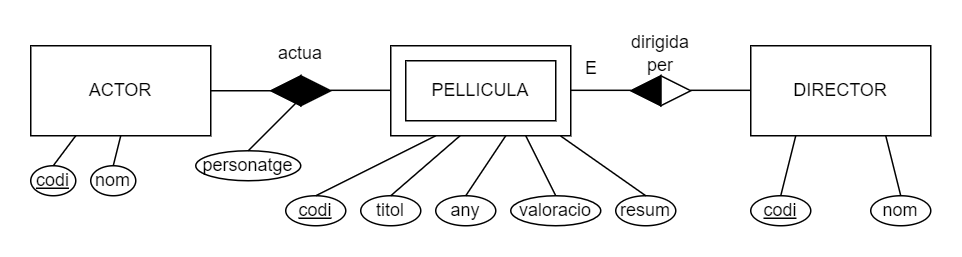

The diagram above was exported from draw.io. Its source (the exported page's mxGraphModel, read from the mxfile embedded in the PNG):
<mxGraphModel dx="1209" dy="737" grid="1" gridSize="10" guides="1" tooltips="1" connect="1" arrows="1" fold="1" page="1" pageScale="1" pageWidth="827" pageHeight="1169" math="0" shadow="0">
  <root>
    <mxCell id="0" />
    <mxCell id="1" parent="0" />
    <mxCell id="wsWePGMioAoodA4TGccg-1" value="" style="rounded=0;whiteSpace=wrap;html=1;" parent="1" vertex="1">
      <mxGeometry x="280" y="40" width="120" height="60" as="geometry" />
    </mxCell>
    <mxCell id="wsWePGMioAoodA4TGccg-2" value="ACTOR" style="rounded=0;whiteSpace=wrap;html=1;" parent="1" vertex="1">
      <mxGeometry x="40" y="40" width="120" height="60" as="geometry" />
    </mxCell>
    <mxCell id="wsWePGMioAoodA4TGccg-3" value="DIRECTOR" style="rounded=0;whiteSpace=wrap;html=1;" parent="1" vertex="1">
      <mxGeometry x="520" y="40" width="120" height="60" as="geometry" />
    </mxCell>
    <mxCell id="wsWePGMioAoodA4TGccg-4" value="&lt;u&gt;codi&lt;/u&gt;" style="ellipse;whiteSpace=wrap;html=1;" parent="1" vertex="1">
      <mxGeometry x="210" y="140" width="40" height="20" as="geometry" />
    </mxCell>
    <mxCell id="wsWePGMioAoodA4TGccg-5" value="titol" style="ellipse;whiteSpace=wrap;html=1;" parent="1" vertex="1">
      <mxGeometry x="260" y="140" width="40" height="20" as="geometry" />
    </mxCell>
    <mxCell id="wsWePGMioAoodA4TGccg-7" value="any" style="ellipse;whiteSpace=wrap;html=1;" parent="1" vertex="1">
      <mxGeometry x="310" y="140" width="40" height="20" as="geometry" />
    </mxCell>
    <mxCell id="wsWePGMioAoodA4TGccg-8" value="valoracio" style="ellipse;whiteSpace=wrap;html=1;" parent="1" vertex="1">
      <mxGeometry x="360" y="140" width="60" height="20" as="geometry" />
    </mxCell>
    <mxCell id="wsWePGMioAoodA4TGccg-9" value="" style="endArrow=none;html=1;rounded=0;exitX=0.5;exitY=0;exitDx=0;exitDy=0;entryX=0.384;entryY=1.002;entryDx=0;entryDy=0;entryPerimeter=0;" parent="1" source="wsWePGMioAoodA4TGccg-5" target="wsWePGMioAoodA4TGccg-1" edge="1">
      <mxGeometry width="50" height="50" relative="1" as="geometry">
        <mxPoint x="310" y="140" as="sourcePoint" />
        <mxPoint x="360" y="90" as="targetPoint" />
      </mxGeometry>
    </mxCell>
    <mxCell id="wsWePGMioAoodA4TGccg-10" value="" style="endArrow=none;html=1;rounded=0;entryX=0.25;entryY=1;entryDx=0;entryDy=0;exitX=0.5;exitY=0;exitDx=0;exitDy=0;" parent="1" source="wsWePGMioAoodA4TGccg-4" target="wsWePGMioAoodA4TGccg-1" edge="1">
      <mxGeometry width="50" height="50" relative="1" as="geometry">
        <mxPoint x="310" y="140" as="sourcePoint" />
        <mxPoint x="360" y="90" as="targetPoint" />
      </mxGeometry>
    </mxCell>
    <mxCell id="wsWePGMioAoodA4TGccg-11" value="" style="endArrow=none;html=1;rounded=0;exitX=0.5;exitY=0;exitDx=0;exitDy=0;entryX=0.638;entryY=1.003;entryDx=0;entryDy=0;entryPerimeter=0;" parent="1" source="wsWePGMioAoodA4TGccg-7" target="wsWePGMioAoodA4TGccg-1" edge="1">
      <mxGeometry width="50" height="50" relative="1" as="geometry">
        <mxPoint x="327.74" y="140" as="sourcePoint" />
        <mxPoint x="372.26" y="91.86000000000001" as="targetPoint" />
      </mxGeometry>
    </mxCell>
    <mxCell id="wsWePGMioAoodA4TGccg-12" value="resum" style="ellipse;whiteSpace=wrap;html=1;" parent="1" vertex="1">
      <mxGeometry x="430" y="140" width="40" height="20" as="geometry" />
    </mxCell>
    <mxCell id="wsWePGMioAoodA4TGccg-13" value="" style="endArrow=none;html=1;rounded=0;entryX=0.75;entryY=1;entryDx=0;entryDy=0;exitX=0.5;exitY=0;exitDx=0;exitDy=0;" parent="1" source="wsWePGMioAoodA4TGccg-8" target="wsWePGMioAoodA4TGccg-1" edge="1">
      <mxGeometry width="50" height="50" relative="1" as="geometry">
        <mxPoint x="389" y="250" as="sourcePoint" />
        <mxPoint x="439" y="200" as="targetPoint" />
      </mxGeometry>
    </mxCell>
    <mxCell id="wsWePGMioAoodA4TGccg-14" value="" style="endArrow=none;html=1;rounded=0;entryX=0.944;entryY=1.003;entryDx=0;entryDy=0;exitX=0.5;exitY=0;exitDx=0;exitDy=0;entryPerimeter=0;" parent="1" source="wsWePGMioAoodA4TGccg-12" target="wsWePGMioAoodA4TGccg-1" edge="1">
      <mxGeometry width="50" height="50" relative="1" as="geometry">
        <mxPoint x="440" y="130" as="sourcePoint" />
        <mxPoint x="440" y="90" as="targetPoint" />
      </mxGeometry>
    </mxCell>
    <mxCell id="wsWePGMioAoodA4TGccg-15" value="PELLICULA" style="rounded=0;whiteSpace=wrap;html=1;" parent="1" vertex="1">
      <mxGeometry x="290" y="50" width="100" height="40" as="geometry" />
    </mxCell>
    <mxCell id="wsWePGMioAoodA4TGccg-17" value="" style="triangle;whiteSpace=wrap;html=1;" parent="1" vertex="1">
      <mxGeometry x="460" y="60" width="20" height="20" as="geometry" />
    </mxCell>
    <mxCell id="wsWePGMioAoodA4TGccg-18" value="" style="triangle;whiteSpace=wrap;html=1;rotation=-180;fillColor=#000000;" parent="1" vertex="1">
      <mxGeometry x="440" y="60" width="20" height="20" as="geometry" />
    </mxCell>
    <mxCell id="wsWePGMioAoodA4TGccg-19" value="E" style="text;html=1;align=center;verticalAlign=middle;whiteSpace=wrap;rounded=0;" parent="1" vertex="1">
      <mxGeometry x="409" y="50" width="10" height="10" as="geometry" />
    </mxCell>
    <mxCell id="wsWePGMioAoodA4TGccg-20" value="&lt;u&gt;codi&lt;/u&gt;" style="ellipse;whiteSpace=wrap;html=1;" parent="1" vertex="1">
      <mxGeometry x="40" y="120" width="30" height="20" as="geometry" />
    </mxCell>
    <mxCell id="wsWePGMioAoodA4TGccg-21" value="nom" style="ellipse;whiteSpace=wrap;html=1;" parent="1" vertex="1">
      <mxGeometry x="80" y="120" width="30" height="20" as="geometry" />
    </mxCell>
    <mxCell id="wsWePGMioAoodA4TGccg-22" value="personatge" style="ellipse;whiteSpace=wrap;html=1;" parent="1" vertex="1">
      <mxGeometry x="150" y="110" width="70" height="20" as="geometry" />
    </mxCell>
    <mxCell id="wsWePGMioAoodA4TGccg-23" value="" style="endArrow=none;html=1;rounded=0;entryX=0.25;entryY=1;entryDx=0;entryDy=0;exitX=0.5;exitY=0;exitDx=0;exitDy=0;" parent="1" source="wsWePGMioAoodA4TGccg-20" target="wsWePGMioAoodA4TGccg-2" edge="1">
      <mxGeometry width="50" height="50" relative="1" as="geometry">
        <mxPoint x="50" y="220" as="sourcePoint" />
        <mxPoint x="100" y="170" as="targetPoint" />
      </mxGeometry>
    </mxCell>
    <mxCell id="wsWePGMioAoodA4TGccg-24" value="" style="endArrow=none;html=1;rounded=0;entryX=0.5;entryY=1;entryDx=0;entryDy=0;exitX=0.5;exitY=0;exitDx=0;exitDy=0;" parent="1" source="wsWePGMioAoodA4TGccg-21" target="wsWePGMioAoodA4TGccg-2" edge="1">
      <mxGeometry width="50" height="50" relative="1" as="geometry">
        <mxPoint x="60" y="230" as="sourcePoint" />
        <mxPoint x="110" y="180" as="targetPoint" />
      </mxGeometry>
    </mxCell>
    <mxCell id="wsWePGMioAoodA4TGccg-25" value="" style="endArrow=none;html=1;rounded=0;entryX=0;entryY=0.25;entryDx=0;entryDy=0;exitX=0.5;exitY=0;exitDx=0;exitDy=0;" parent="1" source="wsWePGMioAoodA4TGccg-22" target="wsWePGMioAoodA4TGccg-27" edge="1">
      <mxGeometry width="50" height="50" relative="1" as="geometry">
        <mxPoint x="70" y="240" as="sourcePoint" />
        <mxPoint x="120" y="190" as="targetPoint" />
      </mxGeometry>
    </mxCell>
    <mxCell id="wsWePGMioAoodA4TGccg-26" value="" style="triangle;whiteSpace=wrap;html=1;fillColor=#000000;" parent="1" vertex="1">
      <mxGeometry x="220" y="60" width="20" height="20" as="geometry" />
    </mxCell>
    <mxCell id="wsWePGMioAoodA4TGccg-27" value="" style="triangle;whiteSpace=wrap;html=1;rotation=-180;fillColor=#000000;" parent="1" vertex="1">
      <mxGeometry x="200" y="60" width="20" height="20" as="geometry" />
    </mxCell>
    <mxCell id="wsWePGMioAoodA4TGccg-28" value="&lt;u&gt;codi&lt;/u&gt;" style="ellipse;whiteSpace=wrap;html=1;" parent="1" vertex="1">
      <mxGeometry x="520" y="140" width="40" height="20" as="geometry" />
    </mxCell>
    <mxCell id="wsWePGMioAoodA4TGccg-29" value="nom" style="ellipse;whiteSpace=wrap;html=1;" parent="1" vertex="1">
      <mxGeometry x="600" y="140" width="40" height="20" as="geometry" />
    </mxCell>
    <mxCell id="wsWePGMioAoodA4TGccg-30" value="" style="endArrow=none;html=1;rounded=0;entryX=0.25;entryY=1;entryDx=0;entryDy=0;exitX=0.5;exitY=0;exitDx=0;exitDy=0;" parent="1" source="wsWePGMioAoodA4TGccg-28" target="wsWePGMioAoodA4TGccg-3" edge="1">
      <mxGeometry width="50" height="50" relative="1" as="geometry">
        <mxPoint x="460" y="300" as="sourcePoint" />
        <mxPoint x="510" y="250" as="targetPoint" />
      </mxGeometry>
    </mxCell>
    <mxCell id="wsWePGMioAoodA4TGccg-31" value="" style="endArrow=none;html=1;rounded=0;entryX=0.75;entryY=1;entryDx=0;entryDy=0;exitX=0.5;exitY=0;exitDx=0;exitDy=0;" parent="1" source="wsWePGMioAoodA4TGccg-29" target="wsWePGMioAoodA4TGccg-3" edge="1">
      <mxGeometry width="50" height="50" relative="1" as="geometry">
        <mxPoint x="580" y="180" as="sourcePoint" />
        <mxPoint x="590" y="140" as="targetPoint" />
      </mxGeometry>
    </mxCell>
    <mxCell id="wsWePGMioAoodA4TGccg-32" value="actua" style="text;html=1;align=center;verticalAlign=middle;whiteSpace=wrap;rounded=0;" parent="1" vertex="1">
      <mxGeometry x="190" y="30" width="60" height="30" as="geometry" />
    </mxCell>
    <mxCell id="wsWePGMioAoodA4TGccg-33" value="dirigida&lt;br&gt;per" style="text;html=1;align=center;verticalAlign=middle;whiteSpace=wrap;rounded=0;" parent="1" vertex="1">
      <mxGeometry x="430" y="30" width="60" height="30" as="geometry" />
    </mxCell>
    <mxCell id="wsWePGMioAoodA4TGccg-34" value="" style="endArrow=none;html=1;rounded=0;entryX=1;entryY=0.5;entryDx=0;entryDy=0;exitX=1;exitY=0.5;exitDx=0;exitDy=0;" parent="1" source="wsWePGMioAoodA4TGccg-2" target="wsWePGMioAoodA4TGccg-27" edge="1">
      <mxGeometry width="50" height="50" relative="1" as="geometry">
        <mxPoint x="150" y="260" as="sourcePoint" />
        <mxPoint x="200" y="210" as="targetPoint" />
      </mxGeometry>
    </mxCell>
    <mxCell id="wsWePGMioAoodA4TGccg-35" value="" style="endArrow=none;html=1;rounded=0;entryX=1;entryY=0.5;entryDx=0;entryDy=0;exitX=1;exitY=0.5;exitDx=0;exitDy=0;" parent="1" edge="1">
      <mxGeometry width="50" height="50" relative="1" as="geometry">
        <mxPoint x="240" y="69.71000000000001" as="sourcePoint" />
        <mxPoint x="280" y="69.71000000000001" as="targetPoint" />
      </mxGeometry>
    </mxCell>
    <mxCell id="wsWePGMioAoodA4TGccg-36" value="" style="endArrow=none;html=1;rounded=0;entryX=1;entryY=0.5;entryDx=0;entryDy=0;exitX=1;exitY=0.5;exitDx=0;exitDy=0;" parent="1" edge="1">
      <mxGeometry width="50" height="50" relative="1" as="geometry">
        <mxPoint x="400" y="69.71000000000001" as="sourcePoint" />
        <mxPoint x="440" y="69.71000000000001" as="targetPoint" />
      </mxGeometry>
    </mxCell>
    <mxCell id="wsWePGMioAoodA4TGccg-37" value="" style="endArrow=none;html=1;rounded=0;entryX=1;entryY=0.5;entryDx=0;entryDy=0;exitX=1;exitY=0.5;exitDx=0;exitDy=0;" parent="1" edge="1">
      <mxGeometry width="50" height="50" relative="1" as="geometry">
        <mxPoint x="480" y="69.71000000000001" as="sourcePoint" />
        <mxPoint x="520" y="69.71000000000001" as="targetPoint" />
      </mxGeometry>
    </mxCell>
  </root>
</mxGraphModel>